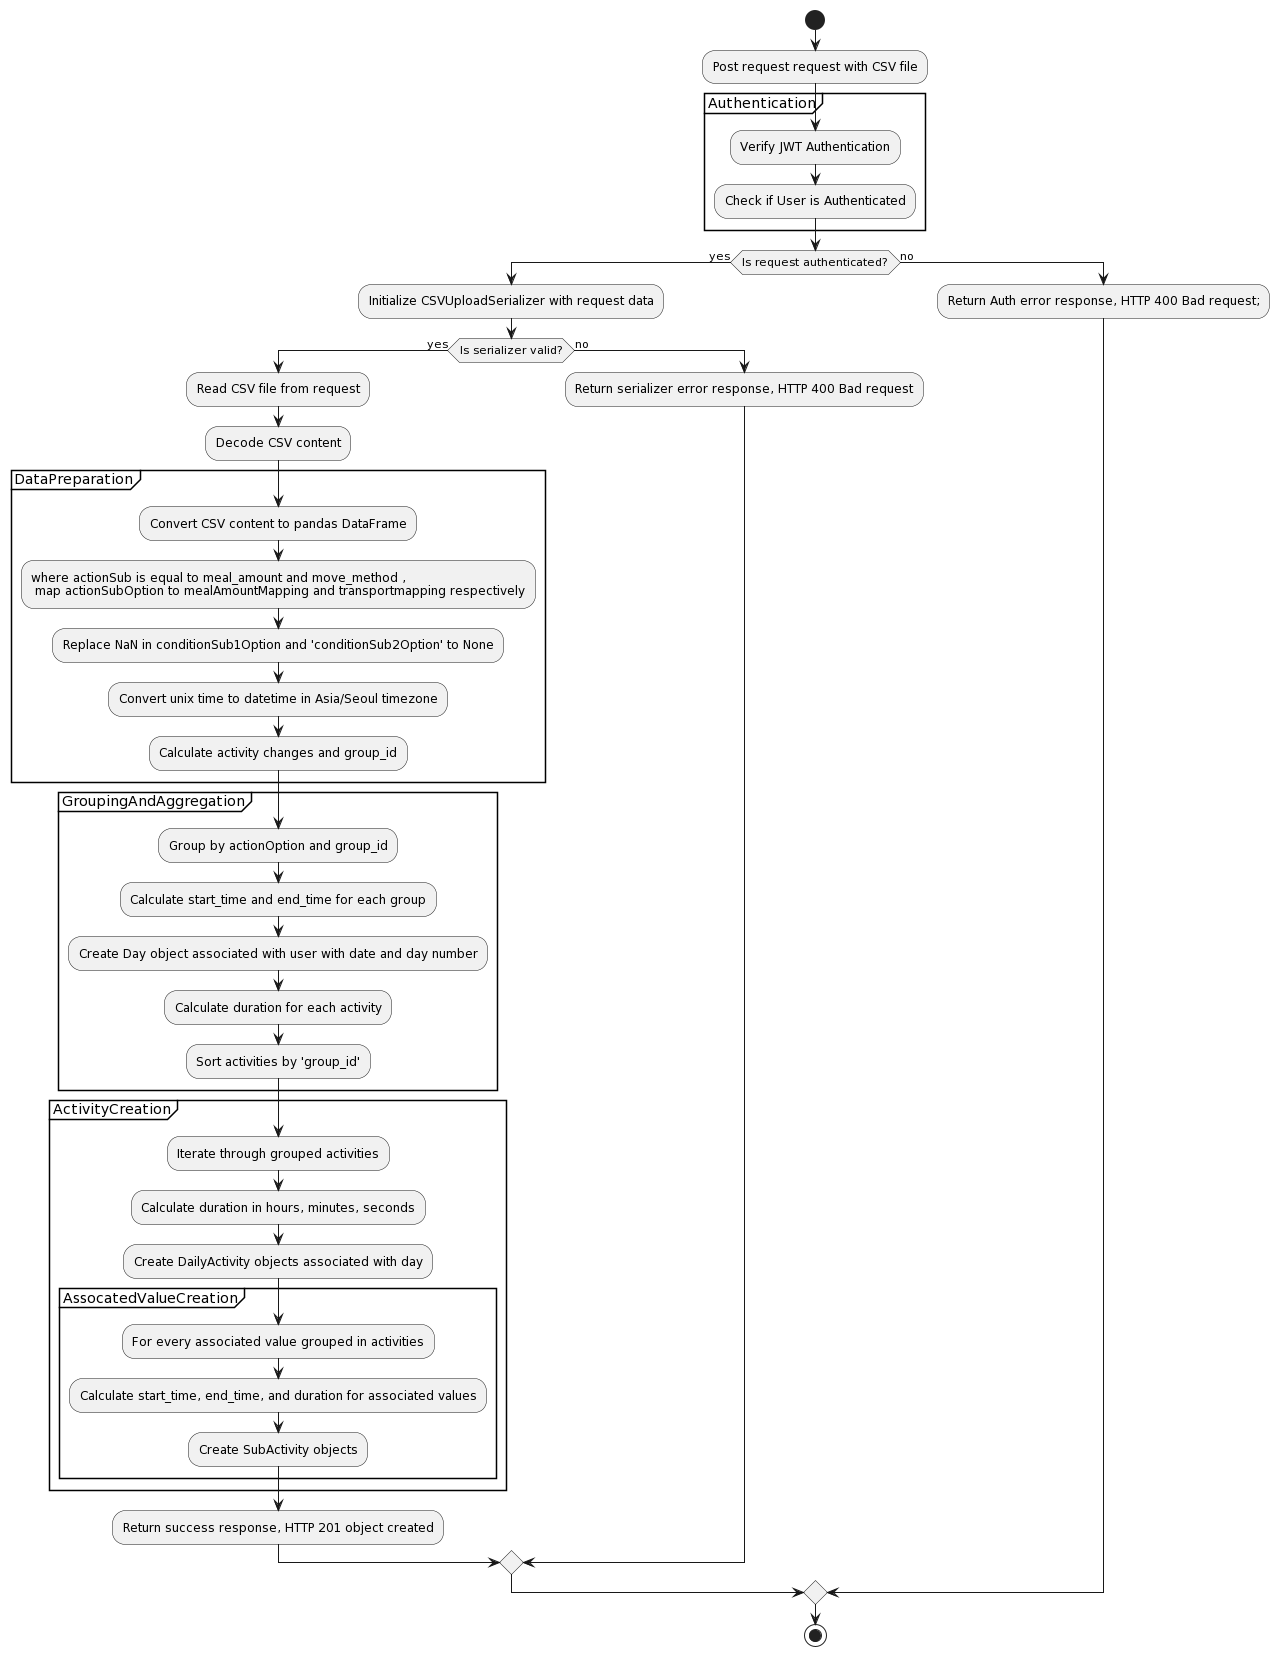

The diagram above was rendered by PlantUML. Its source (embedded in the PNG):
@startuml
start
:Post request request with CSV file;
partition Authentication {
    :Verify JWT Authentication;
    :Check if User is Authenticated;
}
if (Is request authenticated?) then (yes)
    :Initialize CSVUploadSerializer with request data;
    if (Is serializer valid?) then (yes)
        :Read CSV file from request;
        :Decode CSV content;
        partition DataPreparation {
            :Convert CSV content to pandas DataFrame;
            :where actionSub is equal to meal_amount and move_method ,\n map actionSubOption to mealAmountMapping and transportmapping respectively;
            :Replace NaN in conditionSub1Option and 'conditionSub2Option' to None;
            :Convert unix time to datetime in Asia/Seoul timezone;
            :Calculate activity changes and group_id;
        }
        partition GroupingAndAggregation {
            :Group by actionOption and group_id;
            :Calculate start_time and end_time for each group;
            :Create Day object associated with user with date and day number;
            :Calculate duration for each activity;
            :Sort activities by 'group_id';
        }
        partition ActivityCreation {
            :Iterate through grouped activities;
            :Calculate duration in hours, minutes, seconds;
            :Create DailyActivity objects associated with day;
            partition AssocatedValueCreation {
                :For every associated value grouped in activities;
                :Calculate start_time, end_time, and duration for associated values;
                :Create SubActivity objects;
            }
        }
        :Return success response, HTTP 201 object created;
    else (no)
        :Return serializer error response, HTTP 400 Bad request;
    endif
else (no)
    :Return Auth error response, HTTP 400 Bad request;;
endif

stop
@enduml